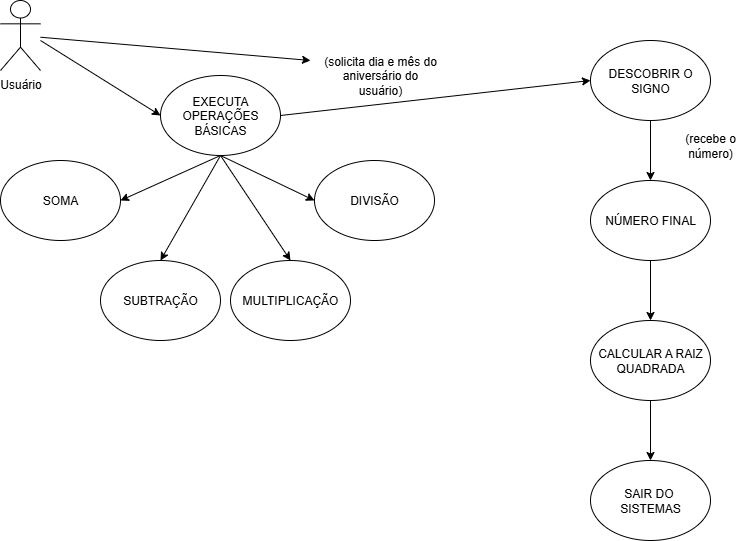

The diagram above was exported from draw.io. Its source (the exported page's mxGraphModel, read from the mxfile embedded in the PNG):
<mxGraphModel dx="1090" dy="581" grid="1" gridSize="10" guides="1" tooltips="1" connect="1" arrows="1" fold="1" page="1" pageScale="1" pageWidth="827" pageHeight="1169" math="0" shadow="0">
  <root>
    <mxCell id="0" />
    <mxCell id="1" parent="0" />
    <mxCell id="qwp5O4UdJF3FOavehHsZ-1" value="MULTIPLICAÇÃO" style="ellipse;whiteSpace=wrap;html=1;" vertex="1" parent="1">
      <mxGeometry x="270" y="260" width="120" height="80" as="geometry" />
    </mxCell>
    <mxCell id="qwp5O4UdJF3FOavehHsZ-2" value="SOMA" style="ellipse;whiteSpace=wrap;html=1;" vertex="1" parent="1">
      <mxGeometry x="40" y="160" width="120" height="80" as="geometry" />
    </mxCell>
    <mxCell id="qwp5O4UdJF3FOavehHsZ-22" value="" style="edgeStyle=orthogonalEdgeStyle;rounded=0;orthogonalLoop=1;jettySize=auto;html=1;" edge="1" parent="1" source="qwp5O4UdJF3FOavehHsZ-3" target="qwp5O4UdJF3FOavehHsZ-5">
      <mxGeometry relative="1" as="geometry" />
    </mxCell>
    <mxCell id="qwp5O4UdJF3FOavehHsZ-3" value="CALCULAR A RAIZ QUADRADA" style="ellipse;whiteSpace=wrap;html=1;" vertex="1" parent="1">
      <mxGeometry x="630" y="320" width="120" height="80" as="geometry" />
    </mxCell>
    <mxCell id="qwp5O4UdJF3FOavehHsZ-20" value="" style="edgeStyle=orthogonalEdgeStyle;rounded=0;orthogonalLoop=1;jettySize=auto;html=1;" edge="1" parent="1" source="qwp5O4UdJF3FOavehHsZ-4" target="qwp5O4UdJF3FOavehHsZ-8">
      <mxGeometry relative="1" as="geometry" />
    </mxCell>
    <mxCell id="qwp5O4UdJF3FOavehHsZ-4" value="DESCOBRIR O SIGNO" style="ellipse;whiteSpace=wrap;html=1;" vertex="1" parent="1">
      <mxGeometry x="630" y="40" width="120" height="80" as="geometry" />
    </mxCell>
    <mxCell id="qwp5O4UdJF3FOavehHsZ-5" value="SAIR DO&amp;nbsp;&lt;div&gt;SISTEMAS&lt;/div&gt;" style="ellipse;whiteSpace=wrap;html=1;" vertex="1" parent="1">
      <mxGeometry x="630" y="460" width="120" height="80" as="geometry" />
    </mxCell>
    <mxCell id="qwp5O4UdJF3FOavehHsZ-6" value="EXECUTA OPERAÇÕES BÁSICAS" style="ellipse;whiteSpace=wrap;html=1;" vertex="1" parent="1">
      <mxGeometry x="200" y="75" width="120" height="80" as="geometry" />
    </mxCell>
    <mxCell id="qwp5O4UdJF3FOavehHsZ-7" value="DIVISÃO" style="ellipse;whiteSpace=wrap;html=1;" vertex="1" parent="1">
      <mxGeometry x="354" y="160" width="120" height="80" as="geometry" />
    </mxCell>
    <mxCell id="qwp5O4UdJF3FOavehHsZ-21" value="" style="edgeStyle=orthogonalEdgeStyle;rounded=0;orthogonalLoop=1;jettySize=auto;html=1;" edge="1" parent="1" source="qwp5O4UdJF3FOavehHsZ-8" target="qwp5O4UdJF3FOavehHsZ-3">
      <mxGeometry relative="1" as="geometry" />
    </mxCell>
    <mxCell id="qwp5O4UdJF3FOavehHsZ-8" value="NÚMERO FINAL" style="ellipse;whiteSpace=wrap;html=1;" vertex="1" parent="1">
      <mxGeometry x="630" y="180" width="120" height="80" as="geometry" />
    </mxCell>
    <mxCell id="qwp5O4UdJF3FOavehHsZ-9" value="SUBTRAÇÃO" style="ellipse;whiteSpace=wrap;html=1;" vertex="1" parent="1">
      <mxGeometry x="140" y="260" width="120" height="80" as="geometry" />
    </mxCell>
    <mxCell id="qwp5O4UdJF3FOavehHsZ-11" value="Usuário" style="shape=umlActor;verticalLabelPosition=bottom;verticalAlign=top;html=1;outlineConnect=0;" vertex="1" parent="1">
      <mxGeometry x="40" width="40" height="70" as="geometry" />
    </mxCell>
    <mxCell id="qwp5O4UdJF3FOavehHsZ-14" value="" style="endArrow=classic;html=1;rounded=0;entryX=0;entryY=0.5;entryDx=0;entryDy=0;" edge="1" parent="1" target="qwp5O4UdJF3FOavehHsZ-6">
      <mxGeometry width="50" height="50" relative="1" as="geometry">
        <mxPoint x="80" y="40" as="sourcePoint" />
        <mxPoint x="260" y="240" as="targetPoint" />
      </mxGeometry>
    </mxCell>
    <mxCell id="qwp5O4UdJF3FOavehHsZ-15" value="" style="endArrow=classic;html=1;rounded=0;exitX=0.5;exitY=1;exitDx=0;exitDy=0;entryX=0.5;entryY=0;entryDx=0;entryDy=0;" edge="1" parent="1" source="qwp5O4UdJF3FOavehHsZ-6" target="qwp5O4UdJF3FOavehHsZ-1">
      <mxGeometry width="50" height="50" relative="1" as="geometry">
        <mxPoint x="210" y="290" as="sourcePoint" />
        <mxPoint x="260" y="240" as="targetPoint" />
      </mxGeometry>
    </mxCell>
    <mxCell id="qwp5O4UdJF3FOavehHsZ-16" value="" style="endArrow=classic;html=1;rounded=0;entryX=0.5;entryY=0;entryDx=0;entryDy=0;exitX=0.5;exitY=1;exitDx=0;exitDy=0;" edge="1" parent="1" source="qwp5O4UdJF3FOavehHsZ-6" target="qwp5O4UdJF3FOavehHsZ-9">
      <mxGeometry width="50" height="50" relative="1" as="geometry">
        <mxPoint x="260" y="160" as="sourcePoint" />
        <mxPoint x="260" y="240" as="targetPoint" />
      </mxGeometry>
    </mxCell>
    <mxCell id="qwp5O4UdJF3FOavehHsZ-17" value="" style="endArrow=classic;html=1;rounded=0;entryX=1;entryY=0.5;entryDx=0;entryDy=0;exitX=0.5;exitY=1;exitDx=0;exitDy=0;" edge="1" parent="1" source="qwp5O4UdJF3FOavehHsZ-6" target="qwp5O4UdJF3FOavehHsZ-2">
      <mxGeometry width="50" height="50" relative="1" as="geometry">
        <mxPoint x="260" y="160" as="sourcePoint" />
        <mxPoint x="260" y="240" as="targetPoint" />
      </mxGeometry>
    </mxCell>
    <mxCell id="qwp5O4UdJF3FOavehHsZ-18" value="" style="endArrow=classic;html=1;rounded=0;entryX=0;entryY=0.5;entryDx=0;entryDy=0;exitX=0.5;exitY=1;exitDx=0;exitDy=0;" edge="1" parent="1" source="qwp5O4UdJF3FOavehHsZ-6" target="qwp5O4UdJF3FOavehHsZ-7">
      <mxGeometry width="50" height="50" relative="1" as="geometry">
        <mxPoint x="260" y="160" as="sourcePoint" />
        <mxPoint x="260" y="240" as="targetPoint" />
      </mxGeometry>
    </mxCell>
    <mxCell id="qwp5O4UdJF3FOavehHsZ-19" value="" style="endArrow=classic;html=1;rounded=0;exitX=1;exitY=0.5;exitDx=0;exitDy=0;entryX=0;entryY=0.5;entryDx=0;entryDy=0;" edge="1" parent="1" source="qwp5O4UdJF3FOavehHsZ-6" target="qwp5O4UdJF3FOavehHsZ-4">
      <mxGeometry width="50" height="50" relative="1" as="geometry">
        <mxPoint x="510" y="200" as="sourcePoint" />
        <mxPoint x="560" y="150" as="targetPoint" />
      </mxGeometry>
    </mxCell>
    <mxCell id="qwp5O4UdJF3FOavehHsZ-23" value="(solicita dia e mês do aniversário do usuário)" style="text;html=1;align=center;verticalAlign=middle;whiteSpace=wrap;rounded=0;" vertex="1" parent="1">
      <mxGeometry x="360" y="60" width="120" height="30" as="geometry" />
    </mxCell>
    <mxCell id="qwp5O4UdJF3FOavehHsZ-24" value="(recebe o número)" style="text;html=1;align=center;verticalAlign=middle;whiteSpace=wrap;rounded=0;" vertex="1" parent="1">
      <mxGeometry x="720" y="130" width="60" height="30" as="geometry" />
    </mxCell>
    <mxCell id="qwp5O4UdJF3FOavehHsZ-25" value="" style="endArrow=classic;html=1;rounded=0;" edge="1" parent="1" source="qwp5O4UdJF3FOavehHsZ-11">
      <mxGeometry width="50" height="50" relative="1" as="geometry">
        <mxPoint x="80" y="50" as="sourcePoint" />
        <mxPoint x="350" y="60" as="targetPoint" />
      </mxGeometry>
    </mxCell>
  </root>
</mxGraphModel>